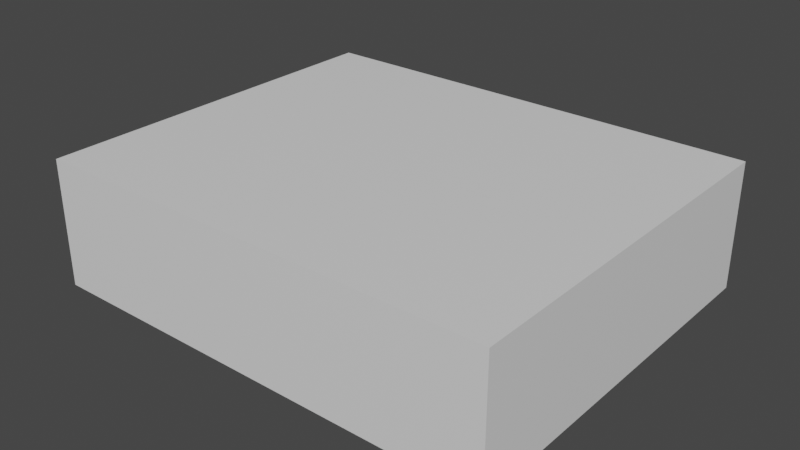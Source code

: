 # Source: 309.blend  (saved by Blender 2.91.10; exported with 4.5.12 LTS)
import bpy
from mathutils import Matrix  # noqa: F401  (used for matrix-valued properties, if any)

bpy.ops.wm.read_factory_settings(use_empty=True)
scene = bpy.context.scene
scene.name = 'Scene'

# ---- materials (node trees are filled in below, after node groups)
mat_matwall = bpy.data.materials.new('MatWall')
mat_matwall.use_transparent_shadow = False
mat_matsol = bpy.data.materials.new('MatSol')
mat_matsol.use_transparent_shadow = False
mat_matplafond = bpy.data.materials.new('MatPlafond')
mat_matplafond.use_transparent_shadow = False

# ---- material node trees
mat_matwall.use_nodes = True; mat_matwall.node_tree.nodes.clear()
_N = mat_matwall.node_tree.nodes; _L = mat_matwall.node_tree.links
n0 = _N.new('ShaderNodeBsdfPrincipled'); n0.name = 'Principled BSDF'; n0.location = (10, 300)
n0.distribution = 'GGX'
n0.subsurface_method = 'BURLEY'
n0.inputs[3].default_value = 1.45
n0.inputs[27].default_value = (0.0, 0.0, 0.0, 1.0)
n0.inputs[28].default_value = 1.0
n1 = _N.new('ShaderNodeOutputMaterial'); n1.name = 'Material Output'; n1.location = (300, 300)
_L.new(n0.outputs[0], n1.inputs[0])
n1.is_active_output = True
mat_matsol.use_nodes = True; mat_matsol.node_tree.nodes.clear()
_N = mat_matsol.node_tree.nodes; _L = mat_matsol.node_tree.links
n0 = _N.new('ShaderNodeBsdfPrincipled'); n0.name = 'Principled BSDF'; n0.location = (10, 300)
n0.distribution = 'GGX'
n0.subsurface_method = 'BURLEY'
n0.inputs[3].default_value = 1.45
n0.inputs[27].default_value = (0.0, 0.0, 0.0, 1.0)
n0.inputs[28].default_value = 1.0
n1 = _N.new('ShaderNodeOutputMaterial'); n1.name = 'Material Output'; n1.location = (300, 300)
_L.new(n0.outputs[0], n1.inputs[0])
n1.is_active_output = True
mat_matplafond.use_nodes = True; mat_matplafond.node_tree.nodes.clear()
_N = mat_matplafond.node_tree.nodes; _L = mat_matplafond.node_tree.links
n0 = _N.new('ShaderNodeBsdfPrincipled'); n0.name = 'Principled BSDF'; n0.location = (10, 300)
n0.distribution = 'GGX'
n0.subsurface_method = 'BURLEY'
n0.inputs[3].default_value = 1.45
n0.inputs[27].default_value = (0.0, 0.0, 0.0, 1.0)
n0.inputs[28].default_value = 1.0
n1 = _N.new('ShaderNodeOutputMaterial'); n1.name = 'Material Output'; n1.location = (300, 300)
_L.new(n0.outputs[0], n1.inputs[0])
n1.is_active_output = True

# ---- world
world_world = bpy.data.worlds.new('World'); scene.world = world_world
world_world.use_nodes = True; world_world.node_tree.nodes.clear()
_N = world_world.node_tree.nodes; _L = world_world.node_tree.links
n0 = _N.new('ShaderNodeOutputWorld'); n0.name = 'World Output'; n0.location = (300, 300)
n1 = _N.new('ShaderNodeBackground'); n1.name = 'Background'; n1.location = (10, 300)
n1.inputs[0].default_value = (0.05088, 0.05088, 0.05088, 1.0)
_L.new(n1.outputs[0], n0.inputs[0])
n0.is_active_output = True
world_world.color = (0.05088, 0.05088, 0.05088)
world_world.use_sun_shadow = False
world_world.sun_shadow_jitter_overblur = 0.0

# ---- meshes
me_cube_002 = bpy.data.meshes.new('Cube.002')
me_cube_002.from_pydata([(-5.5, -2.83, 0.125), (-5.5, -2.83, 0.26), (-5.5, 2.83, 0.125), (-5.5, 2.83, 0.26), (-3.5, -1.8, 0.125), (-3.5, -1.8, 0.26), (-3.5, 1.8, 0.125), (-3.5, 1.8, 0.26), (-5.5, -2.725, 0.26), (-5.5, 2.725, 0.26), (-3.586, -1.733, 0.26), (-3.586, 1.733, 0.26), (-5.5, -2.725, 0.22), (-5.5, 2.725, 0.22), (-3.586, 1.733, 0.22), (-3.586, -1.733, 0.22), (-5.5, -3.03, 0.125), (-3.5, -2.0, 0.125), (-5.5, 3.03, 0.125), (-3.5, 2.0, 0.125), (-5.5, -3.03, 0.0), (-3.5, -2.0, 0.0), (-3.5, -1.8, 0.0), (-3.5, 1.8, 0.0), (-3.5, -2.0, 0.0), (-5.5, 3.03, 0.0), (-3.5, 2.0, 0.0), (-3.5, -1.8, 0.1), (-3.5, -1.8, 0.0)], [], [(2, 3, 7, 6), (6, 7, 5, 4), (4, 5, 1, 0), (8, 10, 15, 12), (1, 5, 10, 8), (7, 3, 9, 11), (5, 7, 11, 10), (14, 13, 12, 15), (11, 9, 13, 14), (10, 11, 14, 15), (4, 0, 16, 17), (2, 6, 19, 18), (17, 16, 20, 21), (6, 4, 22, 23), (19, 6, 23, 26), (18, 19, 26, 25), (4, 17, 24, 22), (4, 22, 28, 27)])
_uv = me_cube_002.uv_layers.new(name='UVMap')
_uv.uv.foreach_set('vector', [0.484, 0.25, 0.625, 0.25, 0.625, 0.5, 0.4471, 0.5, 0.4471, 0.5, 0.625, 0.5, 0.625, 0.75, 0.4471, 0.75, 0.4471, 0.75, 0.625, 0.75, 0.625, 1.0, 0.484, 1.0, 0.625, 1.0, 0.625, 0.75, 0.625, 0.75, 0.625, 1.0, 0.625, 1.0, 0.625, 0.75, 0.625, 0.75, 0.625, 1.0, 0.625, 0.5, 0.625, 0.25, 0.625, 0.25, 0.625, 0.5, 0.625, 0.75, 0.625, 0.5, 0.625, 0.5, 0.625, 0.75, 0.625, 0.5, 0.875, 0.5, 0.875, 0.75, 0.625, 0.75, 0.625, 0.5, 0.625, 0.25, 0.625, 0.25, 0.625, 0.5, 0.625, 0.75, 0.625, 0.5, 0.625, 0.5, 0.625, 0.75, 0.4471, 0.75, 0.484, 1.0, 0.484, 1.0, 0.4471, 0.75, 0.484, 0.25, 0.4471, 0.5, 0.4471, 0.5, 0.484, 0.25, 0.4471, 0.75, 0.484, 1.0, 0.484, 1.0, 0.4471, 0.75, 0.4471, 0.5, 0.4471, 0.75, 0.4471, 0.75, 0.4471, 0.5, 0.4471, 0.5, 0.4471, 0.5, 0.4471, 0.5, 0.4471, 0.5, 0.484, 0.25, 0.4471, 0.5, 0.4471, 0.5, 0.484, 0.25, 0.4471, 0.75, 0.4471, 0.75, 0.4471, 0.75, 0.4471, 0.75, 0.4471, 0.75, 0.4471, 0.75, 0.4471, 0.75, 0.4471, 0.75])
me_cube_002.use_remesh_fix_poles = True
me_cube_002.use_remesh_preserve_attributes = False
me_cube_002.use_mirror_vertex_groups = False
me_cube_002.update()
me_cube_001 = bpy.data.meshes.new('Cube.001')
me_cube_001.from_pydata([(5.5, -5.0, 3.0), (-5.5, -5.0, 3.0), (5.5, 4.0, 3.0), (-5.5, 4.0, 3.0), (-5.5, -5.0, 0.0), (-5.5, 4.0, 0.0), (5.5, 4.0, 0.0), (5.5, -5.0, 0.0)], [], [(6, 7, 0, 2), (5, 6, 2, 3), (4, 5, 3, 1), (6, 5, 4, 7), (3, 2, 0, 1), (0, 7, 4, 1)])
me_cube_001.polygons.foreach_set('material_index', [0, 0, 0, 1, 2, 0])
_uv = me_cube_001.uv_layers.new(name='UVMap')
_uv.uv.foreach_set('vector', [0.5, 0.8182, 0.5, 1.561e-06, 0.75, 0.0, 0.75, 0.8182, 0.0, 1.0, 4.007e-08, 0.0, 0.25, 3.641e-06, 0.25, 1.0, 0.75, 0.8182, 0.75, 1.04e-06, 1.0, 0.0, 1.0, 0.8182, 1.0, 0.0, 1.0, 1.0, 0.0, 1.0, 0.0, 0.0, 5.537e-06, 1.0, 0.0, 3.338e-06, 1.0, 0.0, 1.0, 1.0, 0.5, 1.0, 0.25, 1.0, 0.25, 0.0, 0.5, 0.0])
me_cube_001.materials.append(mat_matwall)
me_cube_001.materials.append(mat_matsol)
me_cube_001.materials.append(mat_matplafond)
me_cube_001.use_remesh_fix_poles = True
me_cube_001.use_remesh_preserve_attributes = False
me_cube_001.use_mirror_vertex_groups = False
me_cube_001.update()

# ---- objects
ob_estrade = bpy.data.objects.new('Estrade', me_cube_002)
ob_murs = bpy.data.objects.new('Murs', me_cube_001)

# ---- transforms, parenting, visibility, modifiers, constraints
ob_estrade.location = (0.0, 0.0, 0.0)
ob_estrade.lineart.crease_threshold = 0.0
ob_murs.location = (0.0, 0.0, 0.0)
ob_murs.lineart.crease_threshold = 0.0

# ---- collection membership
scene.collection.objects.link(ob_estrade)
scene.collection.objects.link(ob_murs)

# ---- scene / render settings (as saved in the file)
scene.frame_start = 1; scene.frame_end = 250; scene.frame_set(0)
scene.render.engine = 'BLENDER_EEVEE_NEXT'
scene.cycles.use_denoising = False
scene.cycles.samples = 128
scene.cycles.sampling_pattern = 'TABULATED_SOBOL'
scene.cycles.use_adaptive_sampling = False
scene.cycles.use_light_tree = False
scene.view_settings.view_transform = 'Filmic'
bpy.context.view_layer.update()

# ---- added for rendering (the .blend has no active camera and no usable light): camera, sun
cam_auto = bpy.data.cameras.new('AutoCamera')
cam_auto.lens = 50.0
cam_auto.sensor_width = 36.0
cam_auto.clip_end = 1000.0
ob_auto_camera = bpy.data.objects.new('AutoCamera', cam_auto)
scene.collection.objects.link(ob_auto_camera)
ob_auto_camera.location = (13.4397, -16.6276, 12.2517)
ob_auto_camera.rotation_euler = (1.09748, -7.21219e-08, 0.694738)
scene.camera = ob_auto_camera
light_auto_sun = bpy.data.lights.new('AutoSun', 'SUN')
light_auto_sun.energy = 3.0
light_auto_sun.angle = 0.0523599
ob_auto_sun = bpy.data.objects.new('AutoSun', light_auto_sun)
scene.collection.objects.link(ob_auto_sun)
ob_auto_sun.rotation_euler = (0.872665, 0.174533, 0.523599)
bpy.context.view_layer.update()
